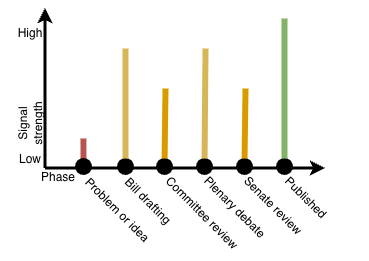

The diagram above was exported from draw.io. Its source (the exported page's mxGraphModel, read from the mxfile embedded in the PNG):
<mxGraphModel dx="673" dy="498" grid="1" gridSize="10" guides="1" tooltips="1" connect="1" arrows="1" fold="1" page="1" pageScale="1" pageWidth="850" pageHeight="1100" math="0" shadow="0">
  <root>
    <mxCell id="0" />
    <mxCell id="1" parent="0" />
    <mxCell id="2" edge="1" parent="1" style="endArrow=none;html=1;rounded=0;strokeWidth=6;endFill=0;fillColor=#f8cecc;strokeColor=#b85450;" value="">
      <mxGeometry height="50" relative="1" width="50" as="geometry">
        <mxPoint x="277.92" y="400" as="sourcePoint" />
        <mxPoint x="277.92" y="370" as="targetPoint" />
      </mxGeometry>
    </mxCell>
    <mxCell id="3" edge="1" parent="1" style="endArrow=classic;html=1;rounded=0;strokeWidth=3;" value="">
      <mxGeometry height="50" relative="1" width="50" as="geometry">
        <mxPoint x="240" y="400" as="sourcePoint" />
        <mxPoint x="520" y="400" as="targetPoint" />
      </mxGeometry>
    </mxCell>
    <mxCell id="4" parent="1" style="text;html=1;whiteSpace=wrap;strokeColor=none;fillColor=none;align=center;verticalAlign=middle;rounded=0;" value="Phase" vertex="1">
      <mxGeometry height="30" width="60" x="223" y="394" as="geometry" />
    </mxCell>
    <mxCell id="5" edge="1" parent="1" style="endArrow=classic;html=1;rounded=0;strokeWidth=3;" value="">
      <mxGeometry height="50" relative="1" width="50" as="geometry">
        <mxPoint x="240" y="400" as="sourcePoint" />
        <mxPoint x="240" y="240" as="targetPoint" />
      </mxGeometry>
    </mxCell>
    <mxCell id="6" parent="1" style="text;html=1;whiteSpace=wrap;strokeColor=none;fillColor=none;align=center;verticalAlign=middle;rounded=0;rotation=-90;" value="Signal strength" vertex="1">
      <mxGeometry height="30" width="60" x="195" y="340" as="geometry" />
    </mxCell>
    <mxCell id="7" parent="1" style="vsdxID=5;fillColor=#000000;gradientColor=none;shape=stencil(vVHLDsIgEPwajiQU4hfU+h8bu7RELM2CFv9eyMZYjCcP3mZ2Zh/ZEaaPM6wotIqJwgU3N6ZZmKPQ2i0zkksFCTMI09tAOFG4LSPzFaqzomu41wmZ+1Tt0OrB7MD0xE6gc5EoN5qi1vsa1Kmvo1SWkF2UFBIkF5ZmqweaUJY10nqYGiluiOuu3P182P/OKuD9Zuu855T2+mcspcSRmuEJ);strokeColor=#000000;labelBackgroundColor=none;rounded=0;html=1;whiteSpace=wrap;" vertex="1">
      <mxGeometry height="16" width="16" x="270" y="390" as="geometry" />
    </mxCell>
    <mxCell id="8" parent="1" style="vsdxID=5;fillColor=#000000;gradientColor=none;shape=stencil(vVHLDsIgEPwajiQU4hfU+h8bu7RELM2CFv9eyMZYjCcP3mZ2Zh/ZEaaPM6wotIqJwgU3N6ZZmKPQ2i0zkksFCTMI09tAOFG4LSPzFaqzomu41wmZ+1Tt0OrB7MD0xE6gc5EoN5qi1vsa1Kmvo1SWkF2UFBIkF5ZmqweaUJY10nqYGiluiOuu3P182P/OKuD9Zuu855T2+mcspcSRmuEJ);strokeColor=#000000;labelBackgroundColor=none;rounded=0;html=1;whiteSpace=wrap;" vertex="1">
      <mxGeometry height="16" width="16" x="312" y="390" as="geometry" />
    </mxCell>
    <mxCell id="9" edge="1" parent="1" source="8" style="endArrow=none;html=1;rounded=0;endFill=0;strokeWidth=6;fillColor=#fff2cc;strokeColor=#d6b656;" value="">
      <mxGeometry height="50" relative="1" width="50" as="geometry">
        <mxPoint x="318" y="400" as="sourcePoint" />
        <mxPoint x="320" y="280" as="targetPoint" />
      </mxGeometry>
    </mxCell>
    <mxCell id="10" parent="1" style="vsdxID=5;fillColor=#000000;gradientColor=none;shape=stencil(vVHLDsIgEPwajiQU4hfU+h8bu7RELM2CFv9eyMZYjCcP3mZ2Zh/ZEaaPM6wotIqJwgU3N6ZZmKPQ2i0zkksFCTMI09tAOFG4LSPzFaqzomu41wmZ+1Tt0OrB7MD0xE6gc5EoN5qi1vsa1Kmvo1SWkF2UFBIkF5ZmqweaUJY10nqYGiluiOuu3P182P/OKuD9Zuu855T2+mcspcSRmuEJ);strokeColor=#000000;labelBackgroundColor=none;rounded=0;html=1;whiteSpace=wrap;" vertex="1">
      <mxGeometry height="16" width="16" x="351" y="390" as="geometry" />
    </mxCell>
    <mxCell id="11" edge="1" parent="1" source="10" style="endArrow=none;html=1;rounded=0;endFill=0;strokeWidth=6;fillColor=#ffe6cc;strokeColor=#d79b00;" value="">
      <mxGeometry height="50" relative="1" width="50" as="geometry">
        <mxPoint x="357" y="400" as="sourcePoint" />
        <mxPoint x="360" y="320" as="targetPoint" />
      </mxGeometry>
    </mxCell>
    <mxCell id="12" parent="1" style="vsdxID=5;fillColor=#000000;gradientColor=none;shape=stencil(vVHLDsIgEPwajiQU4hfU+h8bu7RELM2CFv9eyMZYjCcP3mZ2Zh/ZEaaPM6wotIqJwgU3N6ZZmKPQ2i0zkksFCTMI09tAOFG4LSPzFaqzomu41wmZ+1Tt0OrB7MD0xE6gc5EoN5qi1vsa1Kmvo1SWkF2UFBIkF5ZmqweaUJY10nqYGiluiOuu3P182P/OKuD9Zuu855T2+mcspcSRmuEJ);strokeColor=#000000;labelBackgroundColor=none;rounded=0;html=1;whiteSpace=wrap;" vertex="1">
      <mxGeometry height="16" width="16" x="391" y="390" as="geometry" />
    </mxCell>
    <mxCell id="13" edge="1" parent="1" source="12" style="endArrow=none;html=1;rounded=0;endFill=0;strokeWidth=6;fillColor=#fff2cc;strokeColor=#d6b656;" value="">
      <mxGeometry height="50" relative="1" width="50" as="geometry">
        <mxPoint x="397" y="400" as="sourcePoint" />
        <mxPoint x="400" y="280" as="targetPoint" />
      </mxGeometry>
    </mxCell>
    <mxCell id="14" parent="1" style="vsdxID=5;fillColor=#000000;gradientColor=none;shape=stencil(vVHLDsIgEPwajiQU4hfU+h8bu7RELM2CFv9eyMZYjCcP3mZ2Zh/ZEaaPM6wotIqJwgU3N6ZZmKPQ2i0zkksFCTMI09tAOFG4LSPzFaqzomu41wmZ+1Tt0OrB7MD0xE6gc5EoN5qi1vsa1Kmvo1SWkF2UFBIkF5ZmqweaUJY10nqYGiluiOuu3P182P/OKuD9Zuu855T2+mcspcSRmuEJ);strokeColor=#000000;labelBackgroundColor=none;rounded=0;html=1;whiteSpace=wrap;" vertex="1">
      <mxGeometry height="16" width="16" x="431" y="390" as="geometry" />
    </mxCell>
    <mxCell id="15" edge="1" parent="1" source="14" style="endArrow=none;html=1;rounded=0;endFill=0;strokeWidth=6;fillColor=#ffe6cc;strokeColor=#d79b00;" value="">
      <mxGeometry height="50" relative="1" width="50" as="geometry">
        <mxPoint x="437" y="400" as="sourcePoint" />
        <mxPoint x="440" y="320" as="targetPoint" />
      </mxGeometry>
    </mxCell>
    <mxCell id="16" parent="1" style="vsdxID=5;fillColor=#000000;gradientColor=none;shape=stencil(vVHLDsIgEPwajiQU4hfU+h8bu7RELM2CFv9eyMZYjCcP3mZ2Zh/ZEaaPM6wotIqJwgU3N6ZZmKPQ2i0zkksFCTMI09tAOFG4LSPzFaqzomu41wmZ+1Tt0OrB7MD0xE6gc5EoN5qi1vsa1Kmvo1SWkF2UFBIkF5ZmqweaUJY10nqYGiluiOuu3P182P/OKuD9Zuu855T2+mcspcSRmuEJ);strokeColor=#000000;labelBackgroundColor=none;rounded=0;html=1;whiteSpace=wrap;" vertex="1">
      <mxGeometry height="16" width="16" x="471" y="390" as="geometry" />
    </mxCell>
    <mxCell id="17" edge="1" parent="1" source="16" style="endArrow=none;html=1;rounded=0;endFill=0;strokeWidth=6;fillColor=#d5e8d4;strokeColor=#82b366;" value="">
      <mxGeometry height="50" relative="1" width="50" as="geometry">
        <mxPoint x="477" y="400" as="sourcePoint" />
        <mxPoint x="479" y="250" as="targetPoint" />
      </mxGeometry>
    </mxCell>
    <mxCell id="18" parent="1" style="text;html=1;whiteSpace=wrap;strokeColor=none;fillColor=none;align=center;verticalAlign=middle;rounded=0;rotation=45;" value="Problem or idea" vertex="1">
      <mxGeometry height="30" width="92" x="266" y="427" as="geometry" />
    </mxCell>
    <mxCell id="19" parent="1" style="text;html=1;whiteSpace=wrap;strokeColor=none;fillColor=none;align=left;verticalAlign=middle;rounded=0;rotation=45;" value="Bill drafting" vertex="1">
      <mxGeometry height="30" width="92" x="307.0035136523794" y="428.0035136523794" as="geometry" />
    </mxCell>
    <mxCell id="20" parent="1" style="text;html=1;whiteSpace=wrap;strokeColor=none;fillColor=none;align=left;verticalAlign=middle;rounded=0;rotation=45;" value="Committee review" vertex="1">
      <mxGeometry height="30" width="102" x="346.54" y="430.54" as="geometry" />
    </mxCell>
    <mxCell id="21" parent="1" style="text;html=1;whiteSpace=wrap;strokeColor=none;fillColor=none;align=left;verticalAlign=middle;rounded=0;rotation=45;" value="Plenary debate" vertex="1">
      <mxGeometry height="30" width="102" x="384.9990475583121" y="430.5390475583121" as="geometry" />
    </mxCell>
    <mxCell id="22" parent="1" style="text;html=1;whiteSpace=wrap;strokeColor=none;fillColor=none;align=left;verticalAlign=middle;rounded=0;rotation=45;" value="Senate review" vertex="1">
      <mxGeometry height="30" width="102" x="424.9990475583121" y="430.5390475583121" as="geometry" />
    </mxCell>
    <mxCell id="23" parent="1" style="text;html=1;whiteSpace=wrap;strokeColor=none;fillColor=none;align=left;verticalAlign=middle;rounded=0;rotation=45;" value="Published" vertex="1">
      <mxGeometry height="30" width="102" x="465.6690475583121" y="430.5390475583121" as="geometry" />
    </mxCell>
    <mxCell id="24" parent="1" style="text;html=1;whiteSpace=wrap;strokeColor=none;fillColor=none;align=center;verticalAlign=middle;rounded=0;" value="Low" vertex="1">
      <mxGeometry height="30" width="60" x="195" y="376" as="geometry" />
    </mxCell>
    <mxCell id="25" parent="1" style="text;html=1;whiteSpace=wrap;strokeColor=none;fillColor=none;align=center;verticalAlign=middle;rounded=0;" value="High" vertex="1">
      <mxGeometry height="30" width="60" x="195" y="250" as="geometry" />
    </mxCell>
  </root>
</mxGraphModel>